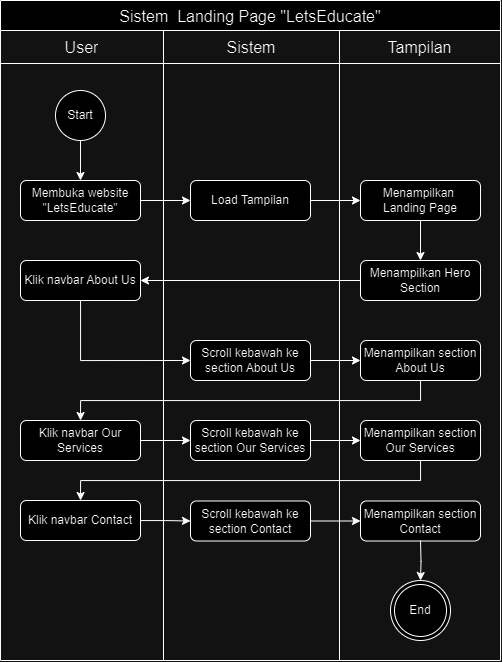

The diagram above was exported from draw.io. Its source (the exported page's mxGraphModel, read from the mxfile embedded in the PNG):
<mxGraphModel dx="1035" dy="551" grid="1" gridSize="10" guides="1" tooltips="1" connect="1" arrows="1" fold="1" page="1" pageScale="1" pageWidth="827" pageHeight="1169" math="0" shadow="0">
  <root>
    <mxCell id="0" />
    <mxCell id="1" parent="0" />
    <mxCell id="JUZFcTq8tdARl-utfxEv-1" value="Sistem  Landing Page &quot;LetsEducate&quot;" style="shape=table;startSize=30;container=1;collapsible=0;childLayout=tableLayout;strokeColor=default;fontSize=16;" parent="1" vertex="1">
      <mxGeometry x="230" y="40" width="500" height="660" as="geometry" />
    </mxCell>
    <mxCell id="JUZFcTq8tdARl-utfxEv-2" value="" style="shape=tableRow;horizontal=0;startSize=0;swimlaneHead=0;swimlaneBody=0;strokeColor=inherit;top=0;left=0;bottom=0;right=0;collapsible=0;dropTarget=0;fillColor=none;points=[[0,0.5],[1,0.5]];portConstraint=eastwest;fontSize=16;" parent="JUZFcTq8tdARl-utfxEv-1" vertex="1">
      <mxGeometry y="30" width="500" height="33" as="geometry" />
    </mxCell>
    <mxCell id="JUZFcTq8tdARl-utfxEv-3" value="User" style="shape=partialRectangle;html=1;whiteSpace=wrap;connectable=0;strokeColor=inherit;overflow=hidden;fillColor=none;top=0;left=0;bottom=0;right=0;pointerEvents=1;fontSize=16;" parent="JUZFcTq8tdARl-utfxEv-2" vertex="1">
      <mxGeometry width="163" height="33" as="geometry">
        <mxRectangle width="163" height="33" as="alternateBounds" />
      </mxGeometry>
    </mxCell>
    <mxCell id="JUZFcTq8tdARl-utfxEv-4" value="Sistem" style="shape=partialRectangle;html=1;whiteSpace=wrap;connectable=0;strokeColor=inherit;overflow=hidden;fillColor=none;top=0;left=0;bottom=0;right=0;pointerEvents=1;fontSize=16;" parent="JUZFcTq8tdARl-utfxEv-2" vertex="1">
      <mxGeometry x="163" width="176" height="33" as="geometry">
        <mxRectangle width="176" height="33" as="alternateBounds" />
      </mxGeometry>
    </mxCell>
    <mxCell id="JUZFcTq8tdARl-utfxEv-5" value="Tampilan" style="shape=partialRectangle;html=1;whiteSpace=wrap;connectable=0;strokeColor=inherit;overflow=hidden;fillColor=none;top=0;left=0;bottom=0;right=0;pointerEvents=1;fontSize=16;" parent="JUZFcTq8tdARl-utfxEv-2" vertex="1">
      <mxGeometry x="339" width="161" height="33" as="geometry">
        <mxRectangle width="161" height="33" as="alternateBounds" />
      </mxGeometry>
    </mxCell>
    <mxCell id="JUZFcTq8tdARl-utfxEv-10" value="" style="shape=tableRow;horizontal=0;startSize=0;swimlaneHead=0;swimlaneBody=0;strokeColor=inherit;top=0;left=0;bottom=0;right=0;collapsible=0;dropTarget=0;fillColor=none;points=[[0,0.5],[1,0.5]];portConstraint=eastwest;fontSize=16;" parent="JUZFcTq8tdARl-utfxEv-1" vertex="1">
      <mxGeometry y="63" width="500" height="597" as="geometry" />
    </mxCell>
    <mxCell id="JUZFcTq8tdARl-utfxEv-11" value="" style="shape=partialRectangle;html=1;whiteSpace=wrap;connectable=0;strokeColor=inherit;overflow=hidden;fillColor=none;top=0;left=0;bottom=0;right=0;pointerEvents=1;fontSize=16;" parent="JUZFcTq8tdARl-utfxEv-10" vertex="1">
      <mxGeometry width="163" height="597" as="geometry">
        <mxRectangle width="163" height="597" as="alternateBounds" />
      </mxGeometry>
    </mxCell>
    <mxCell id="JUZFcTq8tdARl-utfxEv-12" value="" style="shape=partialRectangle;html=1;whiteSpace=wrap;connectable=0;strokeColor=inherit;overflow=hidden;fillColor=none;top=0;left=0;bottom=0;right=0;pointerEvents=1;fontSize=16;" parent="JUZFcTq8tdARl-utfxEv-10" vertex="1">
      <mxGeometry x="163" width="176" height="597" as="geometry">
        <mxRectangle width="176" height="597" as="alternateBounds" />
      </mxGeometry>
    </mxCell>
    <mxCell id="JUZFcTq8tdARl-utfxEv-13" value="" style="shape=partialRectangle;html=1;whiteSpace=wrap;connectable=0;strokeColor=inherit;overflow=hidden;fillColor=none;top=0;left=0;bottom=0;right=0;pointerEvents=1;fontSize=16;" parent="JUZFcTq8tdARl-utfxEv-10" vertex="1">
      <mxGeometry x="339" width="161" height="597" as="geometry">
        <mxRectangle width="161" height="597" as="alternateBounds" />
      </mxGeometry>
    </mxCell>
    <mxCell id="JUZFcTq8tdARl-utfxEv-16" style="edgeStyle=orthogonalEdgeStyle;rounded=0;orthogonalLoop=1;jettySize=auto;html=1;" parent="1" source="JUZFcTq8tdARl-utfxEv-14" target="JUZFcTq8tdARl-utfxEv-15" edge="1">
      <mxGeometry relative="1" as="geometry" />
    </mxCell>
    <mxCell id="JUZFcTq8tdARl-utfxEv-14" value="Start" style="ellipse;whiteSpace=wrap;html=1;aspect=fixed;" parent="1" vertex="1">
      <mxGeometry x="285" y="130" width="50" height="50" as="geometry" />
    </mxCell>
    <mxCell id="bjNhcc7TT3eh67WDJC9z-5" style="edgeStyle=orthogonalEdgeStyle;rounded=0;orthogonalLoop=1;jettySize=auto;html=1;entryX=0;entryY=0.5;entryDx=0;entryDy=0;" parent="1" source="JUZFcTq8tdARl-utfxEv-15" target="bjNhcc7TT3eh67WDJC9z-4" edge="1">
      <mxGeometry relative="1" as="geometry" />
    </mxCell>
    <mxCell id="JUZFcTq8tdARl-utfxEv-15" value="Membuka website &quot;LetsEducate&quot;" style="rounded=1;whiteSpace=wrap;html=1;" parent="1" vertex="1">
      <mxGeometry x="250" y="220" width="120" height="40" as="geometry" />
    </mxCell>
    <mxCell id="bjNhcc7TT3eh67WDJC9z-8" style="edgeStyle=orthogonalEdgeStyle;rounded=0;orthogonalLoop=1;jettySize=auto;html=1;entryX=0.5;entryY=0;entryDx=0;entryDy=0;" parent="1" source="JUZFcTq8tdARl-utfxEv-19" target="bjNhcc7TT3eh67WDJC9z-3" edge="1">
      <mxGeometry relative="1" as="geometry" />
    </mxCell>
    <mxCell id="JUZFcTq8tdARl-utfxEv-19" value="Menampilkan&amp;nbsp; Landing Page" style="rounded=1;whiteSpace=wrap;html=1;" parent="1" vertex="1">
      <mxGeometry x="590" y="220" width="120" height="40" as="geometry" />
    </mxCell>
    <mxCell id="bjNhcc7TT3eh67WDJC9z-10" style="edgeStyle=orthogonalEdgeStyle;rounded=0;orthogonalLoop=1;jettySize=auto;html=1;entryX=1;entryY=0.5;entryDx=0;entryDy=0;" parent="1" source="bjNhcc7TT3eh67WDJC9z-3" target="bjNhcc7TT3eh67WDJC9z-9" edge="1">
      <mxGeometry relative="1" as="geometry" />
    </mxCell>
    <mxCell id="bjNhcc7TT3eh67WDJC9z-3" value="Menampilkan Hero Section" style="rounded=1;whiteSpace=wrap;html=1;" parent="1" vertex="1">
      <mxGeometry x="590" y="300" width="120" height="40" as="geometry" />
    </mxCell>
    <mxCell id="bjNhcc7TT3eh67WDJC9z-6" style="edgeStyle=orthogonalEdgeStyle;rounded=0;orthogonalLoop=1;jettySize=auto;html=1;entryX=0;entryY=0.5;entryDx=0;entryDy=0;" parent="1" source="bjNhcc7TT3eh67WDJC9z-4" target="JUZFcTq8tdARl-utfxEv-19" edge="1">
      <mxGeometry relative="1" as="geometry" />
    </mxCell>
    <mxCell id="bjNhcc7TT3eh67WDJC9z-4" value="Load Tampilan" style="rounded=1;whiteSpace=wrap;html=1;" parent="1" vertex="1">
      <mxGeometry x="420" y="220" width="120" height="40" as="geometry" />
    </mxCell>
    <mxCell id="bjNhcc7TT3eh67WDJC9z-12" style="edgeStyle=orthogonalEdgeStyle;rounded=0;orthogonalLoop=1;jettySize=auto;html=1;entryX=0;entryY=0.5;entryDx=0;entryDy=0;" parent="1" source="bjNhcc7TT3eh67WDJC9z-9" target="bjNhcc7TT3eh67WDJC9z-11" edge="1">
      <mxGeometry relative="1" as="geometry">
        <Array as="points">
          <mxPoint x="310" y="400" />
        </Array>
      </mxGeometry>
    </mxCell>
    <mxCell id="bjNhcc7TT3eh67WDJC9z-9" value="Klik navbar About Us" style="rounded=1;whiteSpace=wrap;html=1;" parent="1" vertex="1">
      <mxGeometry x="250" y="300" width="120" height="40" as="geometry" />
    </mxCell>
    <mxCell id="bjNhcc7TT3eh67WDJC9z-14" style="edgeStyle=orthogonalEdgeStyle;rounded=0;orthogonalLoop=1;jettySize=auto;html=1;entryX=0;entryY=0.5;entryDx=0;entryDy=0;" parent="1" source="bjNhcc7TT3eh67WDJC9z-11" target="bjNhcc7TT3eh67WDJC9z-13" edge="1">
      <mxGeometry relative="1" as="geometry" />
    </mxCell>
    <mxCell id="bjNhcc7TT3eh67WDJC9z-11" value="Scroll kebawah ke section About Us" style="rounded=1;whiteSpace=wrap;html=1;" parent="1" vertex="1">
      <mxGeometry x="420" y="380" width="120" height="40" as="geometry" />
    </mxCell>
    <mxCell id="bjNhcc7TT3eh67WDJC9z-16" style="edgeStyle=orthogonalEdgeStyle;rounded=0;orthogonalLoop=1;jettySize=auto;html=1;" parent="1" source="bjNhcc7TT3eh67WDJC9z-13" target="bjNhcc7TT3eh67WDJC9z-15" edge="1">
      <mxGeometry relative="1" as="geometry">
        <Array as="points">
          <mxPoint x="650" y="440" />
          <mxPoint x="310" y="440" />
        </Array>
      </mxGeometry>
    </mxCell>
    <mxCell id="bjNhcc7TT3eh67WDJC9z-13" value="Menampilkan section About Us" style="rounded=1;whiteSpace=wrap;html=1;" parent="1" vertex="1">
      <mxGeometry x="590" y="380" width="120" height="40" as="geometry" />
    </mxCell>
    <mxCell id="bjNhcc7TT3eh67WDJC9z-19" style="edgeStyle=orthogonalEdgeStyle;rounded=0;orthogonalLoop=1;jettySize=auto;html=1;entryX=0;entryY=0.5;entryDx=0;entryDy=0;" parent="1" source="bjNhcc7TT3eh67WDJC9z-15" target="bjNhcc7TT3eh67WDJC9z-17" edge="1">
      <mxGeometry relative="1" as="geometry" />
    </mxCell>
    <mxCell id="bjNhcc7TT3eh67WDJC9z-15" value="Klik navbar Our Services" style="rounded=1;whiteSpace=wrap;html=1;" parent="1" vertex="1">
      <mxGeometry x="250" y="460" width="120" height="40" as="geometry" />
    </mxCell>
    <mxCell id="bjNhcc7TT3eh67WDJC9z-20" style="edgeStyle=orthogonalEdgeStyle;rounded=0;orthogonalLoop=1;jettySize=auto;html=1;entryX=0;entryY=0.5;entryDx=0;entryDy=0;" parent="1" source="bjNhcc7TT3eh67WDJC9z-17" target="bjNhcc7TT3eh67WDJC9z-18" edge="1">
      <mxGeometry relative="1" as="geometry" />
    </mxCell>
    <mxCell id="bjNhcc7TT3eh67WDJC9z-17" value="Scroll kebawah ke section Our Services" style="rounded=1;whiteSpace=wrap;html=1;" parent="1" vertex="1">
      <mxGeometry x="420" y="460" width="120" height="40" as="geometry" />
    </mxCell>
    <mxCell id="bjNhcc7TT3eh67WDJC9z-42" style="edgeStyle=orthogonalEdgeStyle;rounded=0;orthogonalLoop=1;jettySize=auto;html=1;" parent="1" source="bjNhcc7TT3eh67WDJC9z-18" target="bjNhcc7TT3eh67WDJC9z-21" edge="1">
      <mxGeometry relative="1" as="geometry">
        <Array as="points">
          <mxPoint x="650" y="520" />
          <mxPoint x="310" y="520" />
        </Array>
      </mxGeometry>
    </mxCell>
    <mxCell id="bjNhcc7TT3eh67WDJC9z-18" value="Menampilkan section Our Services" style="rounded=1;whiteSpace=wrap;html=1;" parent="1" vertex="1">
      <mxGeometry x="590" y="460" width="120" height="40" as="geometry" />
    </mxCell>
    <mxCell id="bjNhcc7TT3eh67WDJC9z-39" style="edgeStyle=orthogonalEdgeStyle;rounded=0;orthogonalLoop=1;jettySize=auto;html=1;entryX=0;entryY=0.5;entryDx=0;entryDy=0;" parent="1" source="bjNhcc7TT3eh67WDJC9z-21" target="bjNhcc7TT3eh67WDJC9z-23" edge="1">
      <mxGeometry relative="1" as="geometry" />
    </mxCell>
    <mxCell id="bjNhcc7TT3eh67WDJC9z-21" value="Klik navbar Contact" style="rounded=1;whiteSpace=wrap;html=1;" parent="1" vertex="1">
      <mxGeometry x="250" y="540" width="120" height="40" as="geometry" />
    </mxCell>
    <mxCell id="bjNhcc7TT3eh67WDJC9z-40" style="edgeStyle=orthogonalEdgeStyle;rounded=0;orthogonalLoop=1;jettySize=auto;html=1;entryX=0;entryY=0.5;entryDx=0;entryDy=0;" parent="1" source="bjNhcc7TT3eh67WDJC9z-23" target="bjNhcc7TT3eh67WDJC9z-24" edge="1">
      <mxGeometry relative="1" as="geometry" />
    </mxCell>
    <mxCell id="bjNhcc7TT3eh67WDJC9z-23" value="Scroll kebawah ke section Contact" style="rounded=1;whiteSpace=wrap;html=1;" parent="1" vertex="1">
      <mxGeometry x="420" y="540.5" width="120" height="40" as="geometry" />
    </mxCell>
    <mxCell id="bjNhcc7TT3eh67WDJC9z-24" value="Menampilkan section Contact" style="rounded=1;whiteSpace=wrap;html=1;" parent="1" vertex="1">
      <mxGeometry x="590" y="540.5" width="120" height="40" as="geometry" />
    </mxCell>
    <mxCell id="bjNhcc7TT3eh67WDJC9z-50" style="edgeStyle=orthogonalEdgeStyle;rounded=0;orthogonalLoop=1;jettySize=auto;html=1;" parent="1" target="bjNhcc7TT3eh67WDJC9z-49" edge="1">
      <mxGeometry relative="1" as="geometry">
        <mxPoint x="650" y="580" as="sourcePoint" />
      </mxGeometry>
    </mxCell>
    <mxCell id="bjNhcc7TT3eh67WDJC9z-49" value="End" style="ellipse;shape=doubleEllipse;whiteSpace=wrap;html=1;aspect=fixed;" parent="1" vertex="1">
      <mxGeometry x="620" y="620" width="60" height="60" as="geometry" />
    </mxCell>
  </root>
</mxGraphModel>